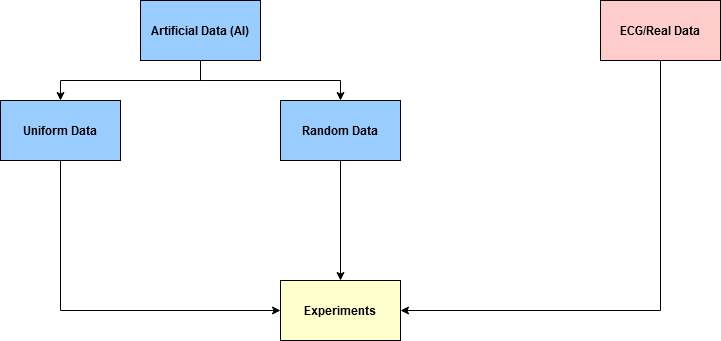

The diagram above was exported from draw.io. Its source (the exported page's mxGraphModel, read from the mxfile embedded in the PNG):
<mxGraphModel dx="2501" dy="774" grid="1" gridSize="10" guides="1" tooltips="1" connect="1" arrows="1" fold="1" page="1" pageScale="1" pageWidth="827" pageHeight="1169" math="0" shadow="0">
  <root>
    <mxCell id="0" />
    <mxCell id="1" parent="0" />
    <mxCell id="5WLFrvUhtXnUvOnXGgW4-5" style="edgeStyle=orthogonalEdgeStyle;rounded=0;orthogonalLoop=1;jettySize=auto;html=1;exitX=0.5;exitY=1;exitDx=0;exitDy=0;entryX=0.5;entryY=0;entryDx=0;entryDy=0;" parent="1" source="5WLFrvUhtXnUvOnXGgW4-1" target="5WLFrvUhtXnUvOnXGgW4-3" edge="1">
      <mxGeometry relative="1" as="geometry" />
    </mxCell>
    <mxCell id="5WLFrvUhtXnUvOnXGgW4-6" style="edgeStyle=orthogonalEdgeStyle;rounded=0;orthogonalLoop=1;jettySize=auto;html=1;exitX=0.5;exitY=1;exitDx=0;exitDy=0;entryX=0.5;entryY=0;entryDx=0;entryDy=0;" parent="1" source="5WLFrvUhtXnUvOnXGgW4-1" target="5WLFrvUhtXnUvOnXGgW4-4" edge="1">
      <mxGeometry relative="1" as="geometry" />
    </mxCell>
    <mxCell id="5WLFrvUhtXnUvOnXGgW4-1" value="&lt;b&gt;Artificial Data (AI)&lt;br&gt;&lt;/b&gt;" style="rounded=0;whiteSpace=wrap;html=1;fillColor=#99CCFF;" parent="1" vertex="1">
      <mxGeometry x="-70" y="180" width="120" height="60" as="geometry" />
    </mxCell>
    <mxCell id="5WLFrvUhtXnUvOnXGgW4-10" style="edgeStyle=orthogonalEdgeStyle;rounded=0;orthogonalLoop=1;jettySize=auto;html=1;exitX=0.5;exitY=1;exitDx=0;exitDy=0;entryX=1;entryY=0.5;entryDx=0;entryDy=0;" parent="1" source="5WLFrvUhtXnUvOnXGgW4-2" target="5WLFrvUhtXnUvOnXGgW4-7" edge="1">
      <mxGeometry relative="1" as="geometry" />
    </mxCell>
    <mxCell id="5WLFrvUhtXnUvOnXGgW4-2" value="&lt;b&gt;ECG/Real Data &lt;br&gt;&lt;/b&gt;" style="rounded=0;whiteSpace=wrap;html=1;fillColor=#FFCCCC;" parent="1" vertex="1">
      <mxGeometry x="390" y="180" width="120" height="60" as="geometry" />
    </mxCell>
    <mxCell id="5WLFrvUhtXnUvOnXGgW4-9" style="edgeStyle=orthogonalEdgeStyle;rounded=0;orthogonalLoop=1;jettySize=auto;html=1;exitX=0.5;exitY=1;exitDx=0;exitDy=0;entryX=0;entryY=0.5;entryDx=0;entryDy=0;" parent="1" source="5WLFrvUhtXnUvOnXGgW4-3" target="5WLFrvUhtXnUvOnXGgW4-7" edge="1">
      <mxGeometry relative="1" as="geometry" />
    </mxCell>
    <mxCell id="5WLFrvUhtXnUvOnXGgW4-3" value="&lt;b&gt;Uniform Data&lt;/b&gt;" style="rounded=0;whiteSpace=wrap;html=1;fillColor=#99CCFF;" parent="1" vertex="1">
      <mxGeometry x="-210" y="280" width="120" height="60" as="geometry" />
    </mxCell>
    <mxCell id="5WLFrvUhtXnUvOnXGgW4-8" style="edgeStyle=orthogonalEdgeStyle;rounded=0;orthogonalLoop=1;jettySize=auto;html=1;exitX=0.5;exitY=1;exitDx=0;exitDy=0;entryX=0.5;entryY=0;entryDx=0;entryDy=0;" parent="1" source="5WLFrvUhtXnUvOnXGgW4-4" target="5WLFrvUhtXnUvOnXGgW4-7" edge="1">
      <mxGeometry relative="1" as="geometry" />
    </mxCell>
    <mxCell id="5WLFrvUhtXnUvOnXGgW4-4" value="&lt;b&gt;Random Data&lt;/b&gt;" style="rounded=0;whiteSpace=wrap;html=1;fillColor=#99CCFF;" parent="1" vertex="1">
      <mxGeometry x="70" y="280" width="120" height="60" as="geometry" />
    </mxCell>
    <mxCell id="5WLFrvUhtXnUvOnXGgW4-7" value="&lt;b&gt;Experiments&lt;/b&gt;" style="rounded=0;whiteSpace=wrap;html=1;fillColor=#FFFFCC;" parent="1" vertex="1">
      <mxGeometry x="70" y="460" width="120" height="60" as="geometry" />
    </mxCell>
  </root>
</mxGraphModel>